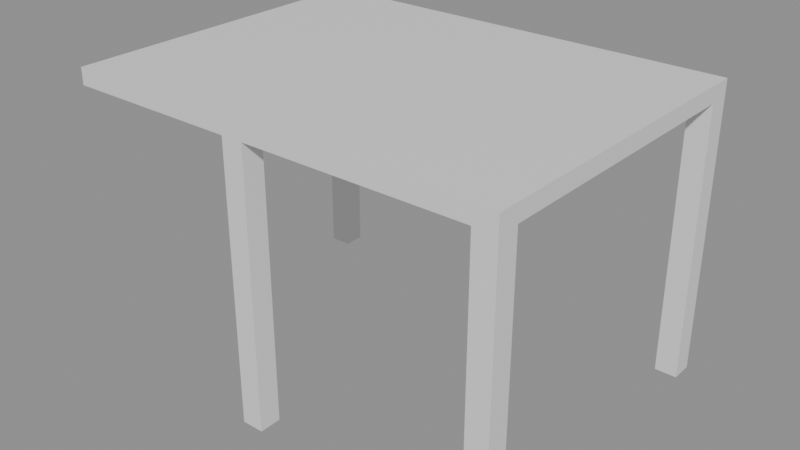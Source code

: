 # Source: e1723_after.blend  (saved by Blender 5.2.44; exported with 4.5.12 LTS)
import bpy
from mathutils import Matrix  # noqa: F401  (used for matrix-valued properties, if any)

bpy.ops.wm.read_factory_settings(use_empty=True)
scene = bpy.context.scene
scene.name = 'Scene'

# ---- materials (node trees are filled in below, after node groups)
mat_madera_roble = bpy.data.materials.new('Madera_Roble')

# ---- material node trees
mat_madera_roble.use_nodes = True; mat_madera_roble.node_tree.nodes.clear()
_N = mat_madera_roble.node_tree.nodes; _L = mat_madera_roble.node_tree.links
n0 = _N.new('ShaderNodeBsdfPrincipled'); n0.name = 'Principled BSDF'; n0.location = (-200, 100)
n0.inputs[3].default_value = 1.45
n0.inputs[10].default_value = 0.005
n1 = _N.new('ShaderNodeOutputMaterial'); n1.name = 'Material Output'; n1.location = (200, 100)
_L.new(n0.outputs[0], n1.inputs[0])
n1.is_active_output = True

# ---- meshes
me_col_fi_cuerpo_mesh = bpy.data.meshes.new('Col_FI_Cuerpo_mesh')
me_col_fi_cuerpo_mesh.from_pydata([(0.0, 0.0, 0.0), (0.2, 0.0, 0.0), (0.2, 0.2, 0.0), (0.0, 0.2, 0.0), (0.0, 0.0, 2.5), (0.2, 0.0, 2.5), (0.2, 0.2, 2.5), (0.0, 0.2, 2.5)], [], [(0, 1, 2, 3), (4, 5, 6, 7), (0, 1, 5, 4), (1, 2, 6, 5), (2, 3, 7, 6), (3, 0, 4, 7)])
me_col_fi_cuerpo_mesh.materials.append(mat_madera_roble)
me_col_fi_cuerpo_mesh.update()
me_col_fd_cuerpo_mesh = bpy.data.meshes.new('Col_FD_Cuerpo_mesh')
me_col_fd_cuerpo_mesh.from_pydata([(0.0, 0.0, 0.0), (0.2, 0.0, 0.0), (0.2, 0.2, 0.0), (0.0, 0.2, 0.0), (0.0, 0.0, 2.5), (0.2, 0.0, 2.5), (0.2, 0.2, 2.5), (0.0, 0.2, 2.5)], [], [(0, 1, 2, 3), (4, 5, 6, 7), (0, 1, 5, 4), (1, 2, 6, 5), (2, 3, 7, 6), (3, 0, 4, 7)])
me_col_fd_cuerpo_mesh.materials.append(mat_madera_roble)
me_col_fd_cuerpo_mesh.update()
me_col_ti_cuerpo_mesh = bpy.data.meshes.new('Col_TI_Cuerpo_mesh')
me_col_ti_cuerpo_mesh.from_pydata([(0.0, 0.0, 0.0), (0.2, 0.0, 0.0), (0.2, 0.2, 0.0), (0.0, 0.2, 0.0), (0.0, 0.0, 2.5), (0.2, 0.0, 2.5), (0.2, 0.2, 2.5), (0.0, 0.2, 2.5)], [], [(0, 1, 2, 3), (4, 5, 6, 7), (0, 1, 5, 4), (1, 2, 6, 5), (2, 3, 7, 6), (3, 0, 4, 7)])
me_col_ti_cuerpo_mesh.materials.append(mat_madera_roble)
me_col_ti_cuerpo_mesh.update()
me_col_td_cuerpo_mesh = bpy.data.meshes.new('Col_TD_Cuerpo_mesh')
me_col_td_cuerpo_mesh.from_pydata([(0.0, 0.0, 0.0), (0.2, 0.0, 0.0), (0.2, 0.2, 0.0), (0.0, 0.2, 0.0), (0.0, 0.0, 2.5), (0.2, 0.0, 2.5), (0.2, 0.2, 2.5), (0.0, 0.2, 2.5)], [], [(0, 1, 2, 3), (4, 5, 6, 7), (0, 1, 5, 4), (1, 2, 6, 5), (2, 3, 7, 6), (3, 0, 4, 7)])
me_col_td_cuerpo_mesh.materials.append(mat_madera_roble)
me_col_td_cuerpo_mesh.update()
me_techo_pergola_cuerpo_mesh = bpy.data.meshes.new('Techo_Pergola_Cuerpo_mesh')
me_techo_pergola_cuerpo_mesh.from_pydata([(0.0, 0.0, 2.5), (4.0, 0.0, 2.5), (4.0, 3.0, 2.5), (0.0, 3.0, 2.5), (0.0, 0.0, 2.65), (4.0, 0.0, 2.65), (4.0, 3.0, 2.65), (0.0, 3.0, 2.65)], [], [(0, 1, 2, 3), (4, 5, 6, 7), (0, 1, 5, 4), (1, 2, 6, 5), (2, 3, 7, 6), (3, 0, 4, 7)])
me_techo_pergola_cuerpo_mesh.materials.append(mat_madera_roble)
me_techo_pergola_cuerpo_mesh.update()

# ---- objects
ob_col_fi = bpy.data.objects.new('Col_FI', None)
ob_col_fi_cuerpo = bpy.data.objects.new('Col_FI_Cuerpo', me_col_fi_cuerpo_mesh)
ob_col_fd = bpy.data.objects.new('Col_FD', None)
ob_col_fd_cuerpo = bpy.data.objects.new('Col_FD_Cuerpo', me_col_fd_cuerpo_mesh)
ob_col_ti = bpy.data.objects.new('Col_TI', None)
ob_col_ti_cuerpo = bpy.data.objects.new('Col_TI_Cuerpo', me_col_ti_cuerpo_mesh)
ob_col_td = bpy.data.objects.new('Col_TD', None)
ob_col_td_cuerpo = bpy.data.objects.new('Col_TD_Cuerpo', me_col_td_cuerpo_mesh)
ob_techo_pergola_cuerpo = bpy.data.objects.new('Techo_Pergola_Cuerpo', me_techo_pergola_cuerpo_mesh)
ob_techo_pergola = bpy.data.objects.new('Techo_Pergola', None)

# ---- transforms, parenting, visibility, modifiers, constraints
ob_col_fi.location = (1.61, 0.0, 0.0)
ob_col_fi.empty_display_type = 'ARROWS'
ob_col_fi_cuerpo.parent = ob_col_fi
ob_col_fi_cuerpo.location = (0.0, 0.0, 0.0)
ob_col_fd.location = (3.8, 0.0, 0.0)
ob_col_fd.empty_display_type = 'ARROWS'
ob_col_fd_cuerpo.parent = ob_col_fd
ob_col_fd_cuerpo.location = (0.0, 0.0, 0.0)
ob_col_ti.location = (0.0, 2.8, 0.0)
ob_col_ti.empty_display_type = 'ARROWS'
ob_col_ti_cuerpo.parent = ob_col_ti
ob_col_ti_cuerpo.location = (0.0, 0.0, 0.0)
ob_col_td.location = (3.8, 2.8, 0.0)
ob_col_td.empty_display_type = 'ARROWS'
ob_col_td_cuerpo.parent = ob_col_td
ob_col_td_cuerpo.location = (0.0, 0.0, 0.0)
ob_techo_pergola_cuerpo.parent = ob_techo_pergola
ob_techo_pergola_cuerpo.location = (0.0, 0.0, 0.0)
ob_techo_pergola.location = (0.0, 0.0, 0.0)
ob_techo_pergola.empty_display_type = 'ARROWS'

# ---- collection membership
scene.collection.objects.link(ob_col_fi)
scene.collection.objects.link(ob_col_fi_cuerpo)
scene.collection.objects.link(ob_col_fd)
scene.collection.objects.link(ob_col_fd_cuerpo)
scene.collection.objects.link(ob_col_ti)
scene.collection.objects.link(ob_col_ti_cuerpo)
scene.collection.objects.link(ob_col_td)
scene.collection.objects.link(ob_col_td_cuerpo)
scene.collection.objects.link(ob_techo_pergola_cuerpo)
scene.collection.objects.link(ob_techo_pergola)

# ---- scene / render settings (as saved in the file)
scene.frame_start = 1; scene.frame_end = 250; scene.frame_set(1)
scene.render.engine = 'BLENDER_EEVEE_NEXT'
scene.render.bake_bias = 0.0
scene.render.bake_samples = 0
scene.render.compositor_device = 'GPU'
scene.eevee.use_volume_custom_range = False
scene.eevee.fast_gi_thickness_near = 0.1
scene.eevee.fast_gi_thickness_far = 0.0
scene.eevee.ray_tracing_options.screen_trace_thickness = 0.1
bpy.context.view_layer.update()

# ---- added for rendering (the .blend has no active camera and no usable light): camera, sun + grey world if the file has none
cam_auto = bpy.data.cameras.new('AutoCamera')
cam_auto.lens = 50.0
cam_auto.sensor_width = 36.0
cam_auto.clip_end = 1000.0
ob_auto_camera = bpy.data.objects.new('AutoCamera', cam_auto)
scene.collection.objects.link(ob_auto_camera)
ob_auto_camera.location = (7.2357, -4.78284, 5.51356)
ob_auto_camera.rotation_euler = (1.09748, -7.21219e-08, 0.694738)
scene.camera = ob_auto_camera
light_auto_sun = bpy.data.lights.new('AutoSun', 'SUN')
light_auto_sun.energy = 3.0
light_auto_sun.angle = 0.0523599
ob_auto_sun = bpy.data.objects.new('AutoSun', light_auto_sun)
scene.collection.objects.link(ob_auto_sun)
ob_auto_sun.rotation_euler = (0.872665, 0.174533, 0.523599)
if scene.world is None:
    world_auto = bpy.data.worlds.new('AutoWorld')
    world_auto.color = (0.3, 0.3, 0.3)
    scene.world = world_auto
bpy.context.view_layer.update()

